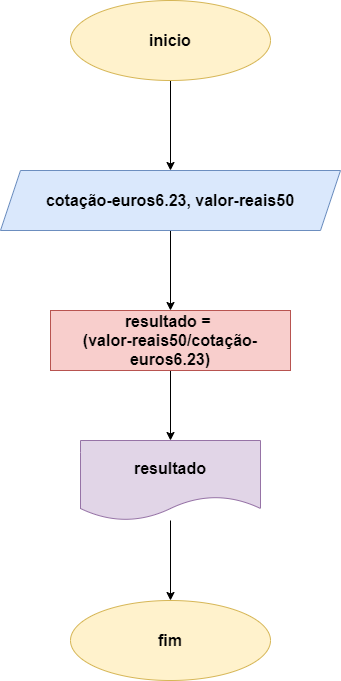

The diagram above was exported from draw.io. Its source (the exported page's mxGraphModel, read from the mxfile embedded in the PNG):
<mxGraphModel dx="826" dy="479" grid="1" gridSize="10" guides="1" tooltips="1" connect="1" arrows="1" fold="1" page="1" pageScale="1" pageWidth="827" pageHeight="1169" math="0" shadow="0">
  <root>
    <mxCell id="0" />
    <mxCell id="1" parent="0" />
    <mxCell id="Hm4A06ymuGKwNuGiAiqy-7" value="" style="edgeStyle=orthogonalEdgeStyle;rounded=0;orthogonalLoop=1;jettySize=auto;html=1;" edge="1" parent="1" source="Hm4A06ymuGKwNuGiAiqy-1" target="Hm4A06ymuGKwNuGiAiqy-6">
      <mxGeometry relative="1" as="geometry" />
    </mxCell>
    <mxCell id="Hm4A06ymuGKwNuGiAiqy-1" value="&lt;font size=&quot;3&quot;&gt;&lt;b&gt;inicio&lt;/b&gt;&lt;/font&gt;" style="ellipse;whiteSpace=wrap;html=1;fillColor=#fff2cc;strokeColor=#d6b656;" vertex="1" parent="1">
      <mxGeometry x="320" y="20" width="200" height="80" as="geometry" />
    </mxCell>
    <mxCell id="Hm4A06ymuGKwNuGiAiqy-9" value="" style="edgeStyle=orthogonalEdgeStyle;rounded=0;orthogonalLoop=1;jettySize=auto;html=1;" edge="1" parent="1" source="Hm4A06ymuGKwNuGiAiqy-6" target="Hm4A06ymuGKwNuGiAiqy-8">
      <mxGeometry relative="1" as="geometry" />
    </mxCell>
    <mxCell id="Hm4A06ymuGKwNuGiAiqy-6" value="&lt;font size=&quot;3&quot;&gt;&lt;b&gt;cotação-euros6.23, valor-reais50&lt;/b&gt;&lt;/font&gt;" style="shape=parallelogram;perimeter=parallelogramPerimeter;whiteSpace=wrap;html=1;fixedSize=1;fillColor=#dae8fc;strokeColor=#6c8ebf;" vertex="1" parent="1">
      <mxGeometry x="250" y="190" width="340" height="60" as="geometry" />
    </mxCell>
    <mxCell id="Hm4A06ymuGKwNuGiAiqy-11" value="" style="edgeStyle=orthogonalEdgeStyle;rounded=0;orthogonalLoop=1;jettySize=auto;html=1;" edge="1" parent="1" source="Hm4A06ymuGKwNuGiAiqy-8" target="Hm4A06ymuGKwNuGiAiqy-10">
      <mxGeometry relative="1" as="geometry" />
    </mxCell>
    <mxCell id="Hm4A06ymuGKwNuGiAiqy-8" value="&lt;font size=&quot;3&quot;&gt;&lt;b&gt;resultado =&amp;nbsp;&lt;/b&gt;&lt;/font&gt;&lt;div&gt;&lt;font size=&quot;3&quot;&gt;&lt;b&gt;(valor-reais50/cotação-euros6.23)&lt;/b&gt;&lt;/font&gt;&lt;/div&gt;" style="whiteSpace=wrap;html=1;fillColor=#f8cecc;strokeColor=#b85450;" vertex="1" parent="1">
      <mxGeometry x="300" y="330" width="240" height="60" as="geometry" />
    </mxCell>
    <mxCell id="Hm4A06ymuGKwNuGiAiqy-13" value="" style="edgeStyle=orthogonalEdgeStyle;rounded=0;orthogonalLoop=1;jettySize=auto;html=1;" edge="1" parent="1" source="Hm4A06ymuGKwNuGiAiqy-10" target="Hm4A06ymuGKwNuGiAiqy-12">
      <mxGeometry relative="1" as="geometry" />
    </mxCell>
    <mxCell id="Hm4A06ymuGKwNuGiAiqy-10" value="&lt;font size=&quot;3&quot;&gt;&lt;b&gt;resultado&lt;/b&gt;&lt;/font&gt;" style="shape=document;whiteSpace=wrap;html=1;boundedLbl=1;fillColor=#e1d5e7;strokeColor=#9673a6;" vertex="1" parent="1">
      <mxGeometry x="330" y="460" width="180" height="80" as="geometry" />
    </mxCell>
    <mxCell id="Hm4A06ymuGKwNuGiAiqy-12" value="&lt;font size=&quot;3&quot;&gt;&lt;b&gt;fim&lt;/b&gt;&lt;/font&gt;" style="ellipse;whiteSpace=wrap;html=1;fillColor=#fff2cc;strokeColor=#d6b656;" vertex="1" parent="1">
      <mxGeometry x="320" y="620" width="200" height="80" as="geometry" />
    </mxCell>
  </root>
</mxGraphModel>